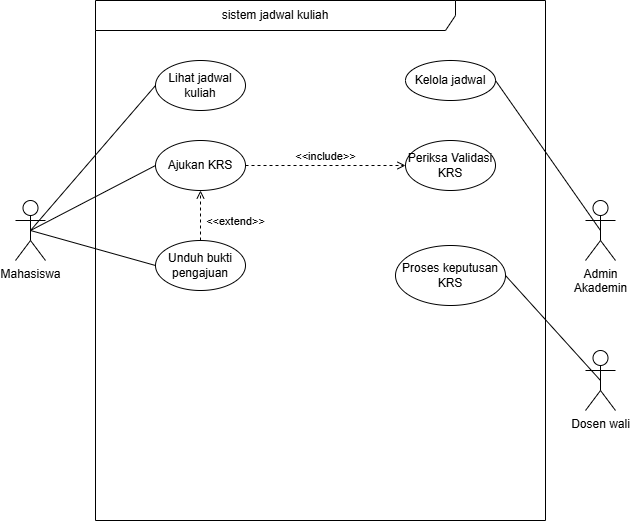

The diagram above was exported from draw.io. Its source (the exported page's mxGraphModel, read from the mxfile embedded in the PNG):
<mxGraphModel dx="1419" dy="874" grid="1" gridSize="10" guides="1" tooltips="1" connect="1" arrows="1" fold="1" page="1" pageScale="1" pageWidth="850" pageHeight="1100" math="0" shadow="0">
  <root>
    <mxCell id="0" />
    <mxCell id="1" parent="0" />
    <mxCell id="onzldzcXh8QzSwlEQNvt-1" parent="1" style="shape=umlFrame;whiteSpace=wrap;html=1;pointerEvents=0;recursiveResize=0;container=1;collapsible=0;width=360;height=30;" value="sistem jadwal kuliah" vertex="1">
      <mxGeometry height="520" width="450" x="210" y="160" as="geometry" />
    </mxCell>
    <mxCell id="onzldzcXh8QzSwlEQNvt-6" parent="onzldzcXh8QzSwlEQNvt-1" style="ellipse;html=1;whiteSpace=wrap;" value="Lihat jadwal kuliah" vertex="1">
      <mxGeometry height="50" width="90" x="60" y="60" as="geometry" />
    </mxCell>
    <mxCell id="onzldzcXh8QzSwlEQNvt-7" parent="onzldzcXh8QzSwlEQNvt-1" style="ellipse;html=1;whiteSpace=wrap;" value="Kelola jadwal" vertex="1">
      <mxGeometry height="40" width="90" x="310" y="60" as="geometry" />
    </mxCell>
    <mxCell id="W_KO-cXSVflOzzWnUYCP-1" parent="onzldzcXh8QzSwlEQNvt-1" style="ellipse;html=1;whiteSpace=wrap;" value="Unduh bukti pengajuan" vertex="1">
      <mxGeometry height="50" width="90" x="60" y="240" as="geometry" />
    </mxCell>
    <mxCell id="W_KO-cXSVflOzzWnUYCP-2" parent="onzldzcXh8QzSwlEQNvt-1" style="ellipse;html=1;whiteSpace=wrap;" value="Ajukan KRS" vertex="1">
      <mxGeometry height="50" width="90" x="60" y="140" as="geometry" />
    </mxCell>
    <mxCell id="W_KO-cXSVflOzzWnUYCP-3" parent="onzldzcXh8QzSwlEQNvt-1" style="ellipse;html=1;whiteSpace=wrap;" value="Proses keputusan KRS" vertex="1">
      <mxGeometry height="60" width="110" x="300" y="245" as="geometry" />
    </mxCell>
    <mxCell id="W_KO-cXSVflOzzWnUYCP-4" parent="onzldzcXh8QzSwlEQNvt-1" style="ellipse;html=1;whiteSpace=wrap;" value="Periksa Validasi KRS" vertex="1">
      <mxGeometry height="50" width="90" x="310" y="140" as="geometry" />
    </mxCell>
    <mxCell id="W_KO-cXSVflOzzWnUYCP-13" edge="1" parent="onzldzcXh8QzSwlEQNvt-1" source="W_KO-cXSVflOzzWnUYCP-2" style="html=1;verticalAlign=bottom;labelBackgroundColor=none;endArrow=open;endFill=0;dashed=1;rounded=0;exitX=1;exitY=0.5;exitDx=0;exitDy=0;entryX=0;entryY=0.5;entryDx=0;entryDy=0;" target="W_KO-cXSVflOzzWnUYCP-4" value="&amp;lt;&amp;lt;include&amp;gt;&amp;gt;">
      <mxGeometry relative="1" width="160" as="geometry">
        <mxPoint x="150" y="164.5" as="sourcePoint" />
        <mxPoint x="280" y="170" as="targetPoint" />
      </mxGeometry>
    </mxCell>
    <mxCell id="W_KO-cXSVflOzzWnUYCP-15" edge="1" parent="onzldzcXh8QzSwlEQNvt-1" source="W_KO-cXSVflOzzWnUYCP-1" style="html=1;verticalAlign=bottom;labelBackgroundColor=none;endArrow=open;endFill=0;dashed=1;rounded=0;exitX=0.5;exitY=0;exitDx=0;exitDy=0;entryX=0.5;entryY=1;entryDx=0;entryDy=0;" target="W_KO-cXSVflOzzWnUYCP-2" value="&amp;lt;&amp;lt;extend&amp;gt;&amp;gt;">
      <mxGeometry relative="1" width="160" x="-0.6" y="-35" as="geometry">
        <mxPoint as="offset" />
        <mxPoint x="160" y="175" as="sourcePoint" />
        <mxPoint x="320" y="175" as="targetPoint" />
      </mxGeometry>
    </mxCell>
    <mxCell id="W_KO-cXSVflOzzWnUYCP-7" edge="1" parent="1" source="onzldzcXh8QzSwlEQNvt-2" style="rounded=0;orthogonalLoop=1;jettySize=auto;html=1;exitX=0.5;exitY=0.5;exitDx=0;exitDy=0;exitPerimeter=0;entryX=0;entryY=0.5;entryDx=0;entryDy=0;endArrow=none;endFill=0;" target="W_KO-cXSVflOzzWnUYCP-2">
      <mxGeometry relative="1" as="geometry" />
    </mxCell>
    <mxCell id="onzldzcXh8QzSwlEQNvt-2" parent="1" style="shape=umlActor;verticalLabelPosition=bottom;verticalAlign=top;html=1;" value="Mahasiswa" vertex="1">
      <mxGeometry height="60" width="30" x="130" y="360" as="geometry" />
    </mxCell>
    <mxCell id="onzldzcXh8QzSwlEQNvt-3" parent="1" style="shape=umlActor;verticalLabelPosition=bottom;verticalAlign=top;html=1;" value="Admin&lt;div&gt;Akademin&lt;/div&gt;" vertex="1">
      <mxGeometry height="60" width="30" x="700" y="360" as="geometry" />
    </mxCell>
    <mxCell id="onzldzcXh8QzSwlEQNvt-8" edge="1" parent="1" source="onzldzcXh8QzSwlEQNvt-6" style="rounded=0;orthogonalLoop=1;jettySize=auto;html=1;exitX=0;exitY=0.5;exitDx=0;exitDy=0;entryX=0.5;entryY=0.5;entryDx=0;entryDy=0;entryPerimeter=0;endArrow=none;endFill=0;" target="onzldzcXh8QzSwlEQNvt-2">
      <mxGeometry relative="1" as="geometry" />
    </mxCell>
    <mxCell id="onzldzcXh8QzSwlEQNvt-9" edge="1" parent="1" source="onzldzcXh8QzSwlEQNvt-7" style="rounded=0;orthogonalLoop=1;jettySize=auto;html=1;exitX=1;exitY=0.5;exitDx=0;exitDy=0;entryX=0.5;entryY=0.5;entryDx=0;entryDy=0;entryPerimeter=0;endArrow=none;endFill=0;" target="onzldzcXh8QzSwlEQNvt-3">
      <mxGeometry relative="1" as="geometry" />
    </mxCell>
    <mxCell id="W_KO-cXSVflOzzWnUYCP-6" parent="1" style="shape=umlActor;verticalLabelPosition=bottom;verticalAlign=top;html=1;" value="Dosen wali" vertex="1">
      <mxGeometry height="60" width="30" x="700" y="510" as="geometry" />
    </mxCell>
    <mxCell id="W_KO-cXSVflOzzWnUYCP-8" edge="1" parent="1" source="onzldzcXh8QzSwlEQNvt-2" style="rounded=0;orthogonalLoop=1;jettySize=auto;html=1;exitX=0.5;exitY=0.5;exitDx=0;exitDy=0;exitPerimeter=0;entryX=0;entryY=0.5;entryDx=0;entryDy=0;endArrow=none;endFill=0;" target="W_KO-cXSVflOzzWnUYCP-1">
      <mxGeometry relative="1" as="geometry">
        <mxPoint x="155" y="400" as="sourcePoint" />
        <mxPoint x="280" y="335" as="targetPoint" />
      </mxGeometry>
    </mxCell>
    <mxCell id="W_KO-cXSVflOzzWnUYCP-11" edge="1" parent="1" source="W_KO-cXSVflOzzWnUYCP-3" style="rounded=0;orthogonalLoop=1;jettySize=auto;html=1;exitX=1;exitY=0.5;exitDx=0;exitDy=0;entryX=0.5;entryY=0.5;entryDx=0;entryDy=0;entryPerimeter=0;endArrow=none;endFill=0;" target="W_KO-cXSVflOzzWnUYCP-6">
      <mxGeometry relative="1" as="geometry">
        <mxPoint x="620" y="335" as="sourcePoint" />
        <mxPoint x="725" y="400" as="targetPoint" />
      </mxGeometry>
    </mxCell>
  </root>
</mxGraphModel>